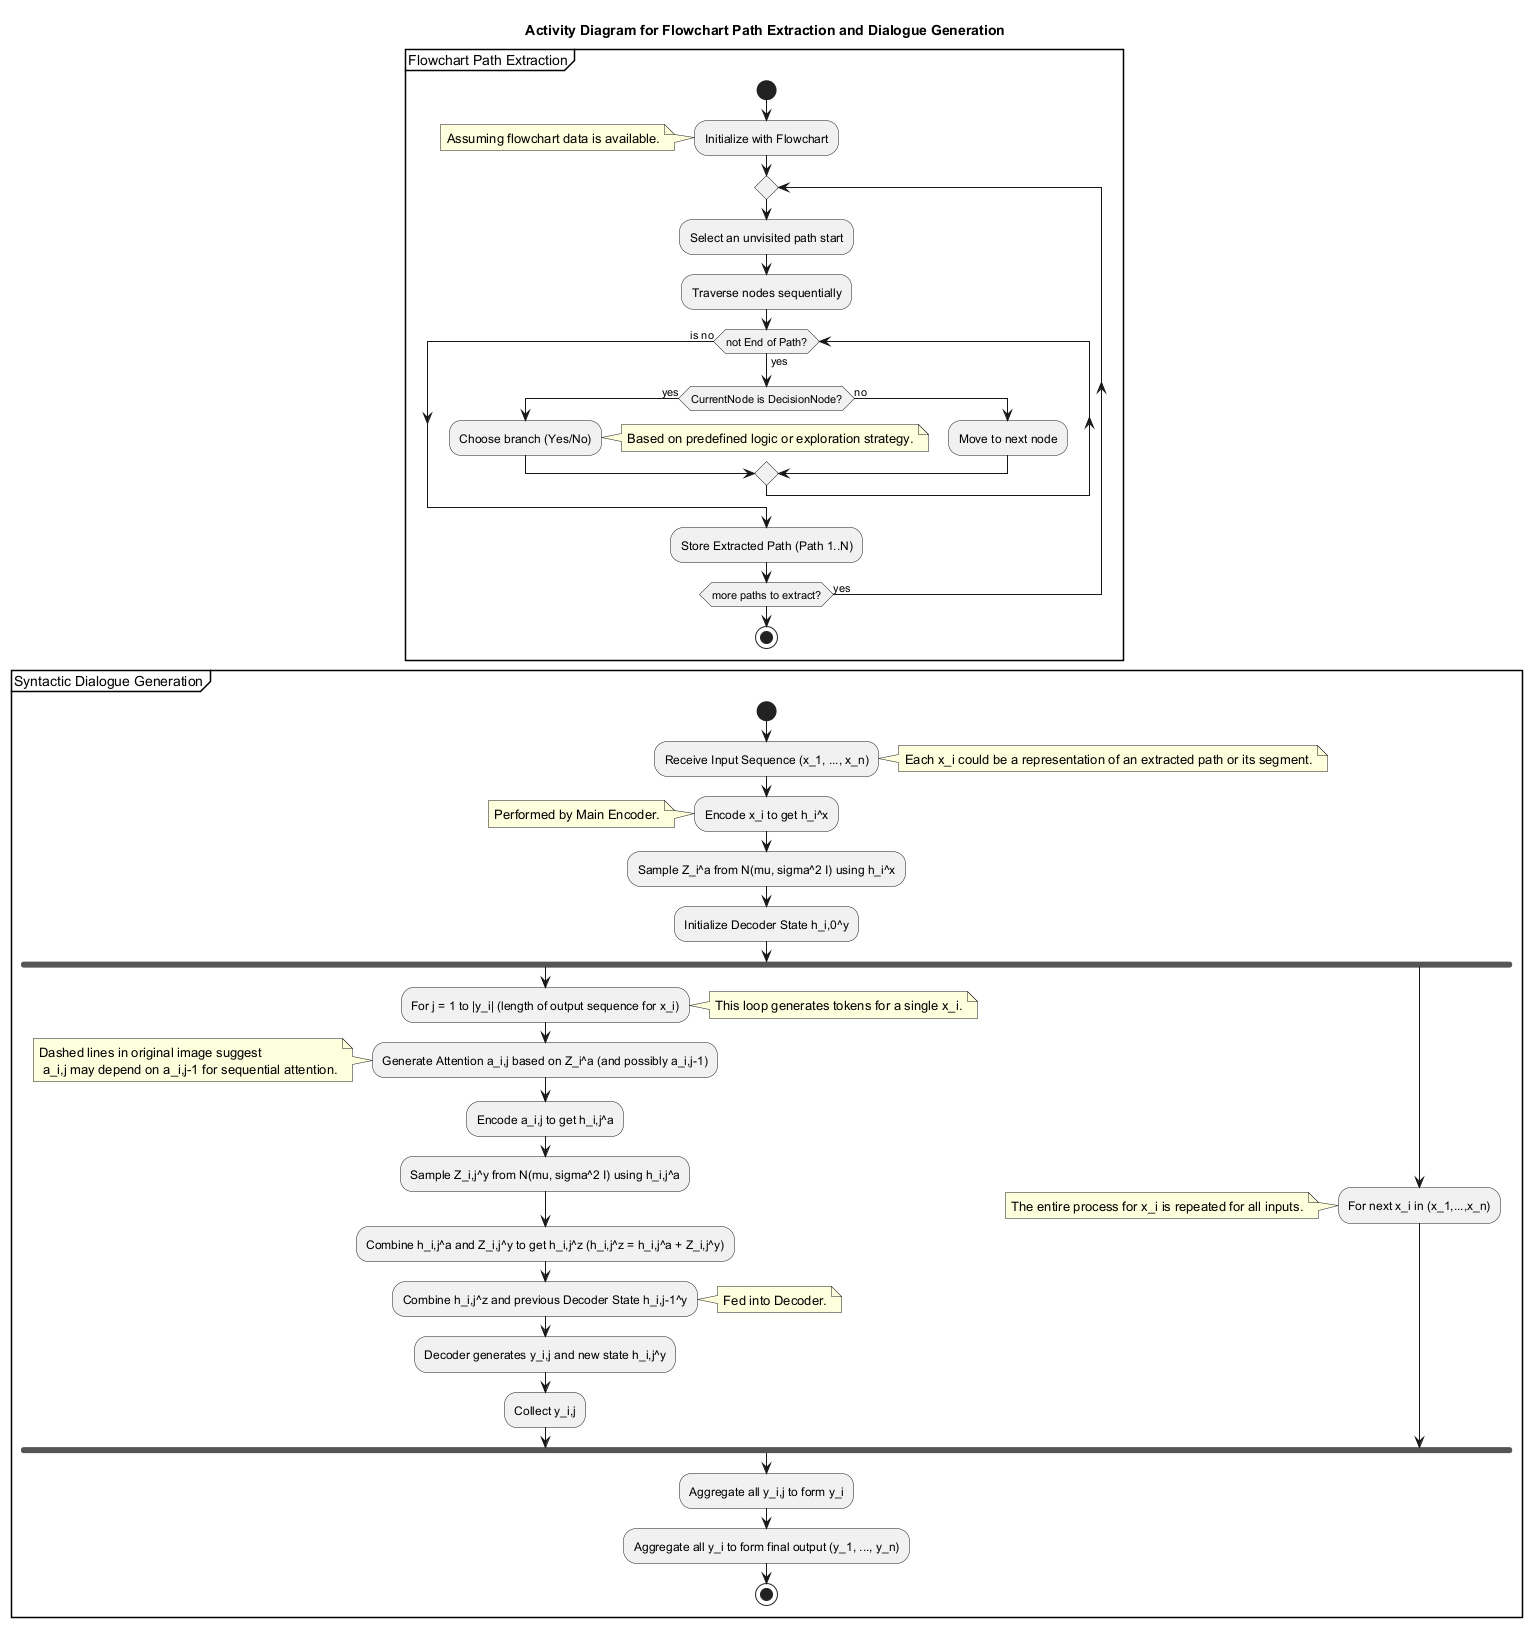

The diagram above was rendered by PlantUML. Its source (embedded in the PNG):
@startuml
title Activity Diagram for Flowchart Path Extraction and Dialogue Generation

partition "Flowchart Path Extraction" {
    start
    :Initialize with Flowchart;
    note left: Assuming flowchart data is available.
    repeat
        :Select an unvisited path start;
        :Traverse nodes sequentially;
        while (not End of Path?) is (yes)
            if (CurrentNode is DecisionNode?) then (yes)
                :Choose branch (Yes/No);
                note right: Based on predefined logic or exploration strategy.
            else (no)
                :Move to next node;
            endif
        endwhile (is no)
        :Store Extracted Path (Path 1..N);
    repeat while (more paths to extract?) is (yes)
    stop
}

partition "Syntactic Dialogue Generation" {
    start
    :Receive Input Sequence (x_1, ..., x_n);
    note right: Each x_i could be a representation of an extracted path or its segment.
    :Encode x_i to get h_i^x;
    note left: Performed by Main Encoder.
    :Sample Z_i^a from N(mu, sigma^2 I) using h_i^x;
    :Initialize Decoder State h_i,0^y;
    fork
        :For j = 1 to |y_i| (length of output sequence for x_i);
        note right: This loop generates tokens for a single x_i.
            :Generate Attention a_i,j based on Z_i^a (and possibly a_i,j-1);
            note left: Dashed lines in original image suggest\n a_i,j may depend on a_i,j-1 for sequential attention.
            :Encode a_i,j to get h_i,j^a;
            :Sample Z_i,j^y from N(mu, sigma^2 I) using h_i,j^a;
            :Combine h_i,j^a and Z_i,j^y to get h_i,j^z (h_i,j^z = h_i,j^a + Z_i,j^y);
            :Combine h_i,j^z and previous Decoder State h_i,j-1^y;
            note right: Fed into Decoder.
            :Decoder generates y_i,j and new state h_i,j^y;
            :Collect y_i,j;
    fork again
        :For next x_i in (x_1,...,x_n);
        note left: The entire process for x_i is repeated for all inputs.
    end fork
    :Aggregate all y_i,j to form y_i;
    :Aggregate all y_i to form final output (y_1, ..., y_n);
    stop
}
@enduml